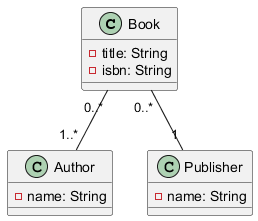

The diagram above was rendered by PlantUML. Its source (embedded in the PNG):
@startuml
class Book {
  - title: String
  - isbn: String
}
class Author {
  - name: String
}
class Publisher {
  - name: String
}

Book "0..*" -- "1..*" Author
Book "0..*" -- "1" Publisher
@enduml